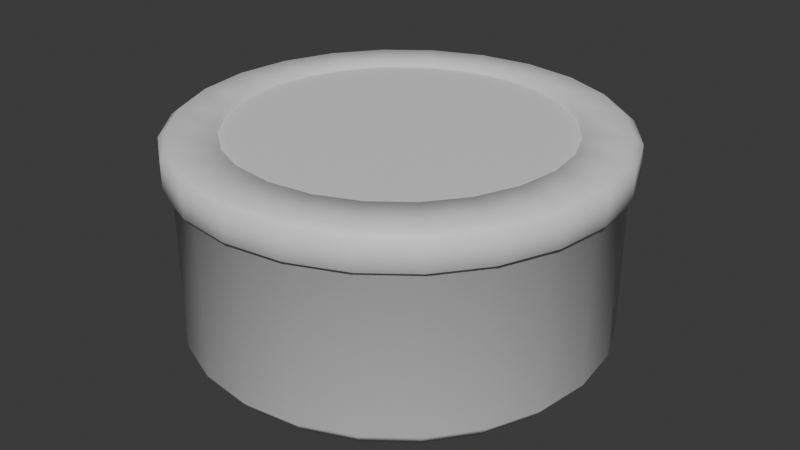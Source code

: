 # Source: Platform_Circle.blend  (saved by Blender 4.3.34; exported with 4.5.12 LTS)
import bpy
from mathutils import Matrix  # noqa: F401  (used for matrix-valued properties, if any)

bpy.ops.wm.read_factory_settings(use_empty=True)
scene = bpy.context.scene
scene.name = 'Scene'

# ---- collections
col_collection = bpy.data.collections.new('Collection'); scene.collection.children.link(col_collection)

# ---- materials (node trees are filled in below, after node groups)
mat_material = bpy.data.materials.new('Material')
mat_material.alpha_threshold = 0.0
mat_material.roughness = 0.5
mat_material.line_color = (0.0, 0.0, 0.0, 1.0)

# ---- material node trees
mat_material.use_nodes = True; mat_material.node_tree.nodes.clear()
_N = mat_material.node_tree.nodes; _L = mat_material.node_tree.links
n0 = _N.new('ShaderNodeOutputMaterial'); n0.name = 'Material Output'; n0.location = (300, 300)
n1 = _N.new('ShaderNodeBsdfPrincipled'); n1.name = 'Principled BSDF'; n1.location = (10, 300)
n1.inputs[3].default_value = 1.45
_L.new(n1.outputs[0], n0.inputs[0])
n0.is_active_output = True

# ---- world
world_world = bpy.data.worlds.new('World'); scene.world = world_world
world_world.use_nodes = True; world_world.node_tree.nodes.clear()
_N = world_world.node_tree.nodes; _L = world_world.node_tree.links
n0 = _N.new('ShaderNodeOutputWorld'); n0.name = 'World Output'; n0.location = (300, 300)
n1 = _N.new('ShaderNodeBackground'); n1.name = 'Background'; n1.location = (10, 300)
n1.inputs[0].default_value = (0.05088, 0.05088, 0.05088, 1.0)
_L.new(n1.outputs[0], n0.inputs[0])
n0.is_active_output = True
world_world.color = (0.05088, 0.05088, 0.05088)
world_world.sun_shadow_jitter_overblur = 0.0

# ---- meshes
me_platform_circle = bpy.data.meshes.new('Platform_Circle')
me_platform_circle.from_pydata([(6.341e-09, 1.872, -2.0), (7.451e-09, 2.0, 0.0), (0.4846, 1.809, -2.0), (0.5176, 1.932, 0.0), (0.9362, 1.621, -2.0), (1.0, 1.732, 0.0), (1.324, 1.324, -2.0), (1.414, 1.414, 0.0), (1.621, 0.9362, -2.0), (1.732, 1.0, 0.0), (1.809, 0.4846, -2.0), (1.932, 0.5176, 0.0), (1.872, -2.22e-09, -2.0), (2.0, 0.0, 0.0), (1.809, -0.4846, -2.0), (1.932, -0.5176, 0.0), (1.621, -0.9362, -2.0), (1.732, -1.0, 0.0), (1.324, -1.324, -2.0), (1.414, -1.414, 0.0), (0.9362, -1.621, -2.0), (1.0, -1.732, 0.0), (0.4846, -1.809, -2.0), (0.5176, -1.932, 0.0), (6.341e-09, -1.872, -2.0), (7.451e-09, -2.0, 0.0), (-0.4846, -1.809, -2.0), (-0.5176, -1.932, 0.0), (-0.9362, -1.621, -2.0), (-1.0, -1.732, 0.0), (-1.324, -1.324, -2.0), (-1.414, -1.414, 0.0), (-1.621, -0.9362, -2.0), (-1.732, -1.0, 0.0), (-1.809, -0.4846, -2.0), (-1.932, -0.5176, 0.0), (-1.872, -2.22e-09, -2.0), (-2.0, 0.0, 0.0), (-1.809, 0.4846, -2.0), (-1.932, 0.5176, 0.0), (-1.621, 0.9362, -2.0), (-1.732, 1.0, 0.0), (-1.324, 1.324, -2.0), (-1.414, 1.414, 0.0), (-0.9362, 1.621, -2.0), (-1.0, 1.732, 0.0), (-0.4846, 1.809, -2.0), (-0.5176, 1.932, 0.0), (7.451e-09, 2.0, -0.381), (0.5176, 1.932, -0.381), (1.0, 1.732, -0.381), (1.414, 1.414, -0.381), (1.732, 1.0, -0.381), (1.932, 0.5176, -0.381), (2.0, 0.0, -0.381), (1.932, -0.5176, -0.381), (1.732, -1.0, -0.381), (1.414, -1.414, -0.381), (1.0, -1.732, -0.381), (0.5176, -1.932, -0.381), (7.451e-09, -2.0, -0.381), (-0.5176, -1.932, -0.381), (-1.0, -1.732, -0.381), (-1.414, -1.414, -0.381), (-1.732, -1.0, -0.381), (-1.932, -0.5176, -0.381), (-2.0, 0.0, -0.381), (-1.932, 0.5176, -0.381), (-1.732, 1.0, -0.381), (-1.414, 1.414, -0.381), (-1.0, 1.732, -0.381), (-0.5176, 1.932, -0.381), (7.923e-09, 2.077, -0.06091), (0.5376, 2.006, -0.06091), (1.039, 1.799, -0.06091), (1.469, 1.469, -0.06091), (1.799, 1.039, -0.06091), (2.006, 0.5376, -0.06091), (2.077, 9.571e-10, -0.06091), (2.006, -0.5376, -0.06091), (1.799, -1.039, -0.06091), (1.469, -1.469, -0.06091), (1.039, -1.799, -0.06091), (0.5376, -2.006, -0.06091), (7.923e-09, -2.077, -0.06091), (-0.5376, -2.006, -0.06091), (-1.039, -1.799, -0.06091), (-1.469, -1.469, -0.06091), (-1.799, -1.039, -0.06091), (-2.006, -0.5376, -0.06091), (-2.077, 9.571e-10, -0.06091), (-2.006, 0.5376, -0.06091), (-1.799, 1.039, -0.06091), (-1.469, 1.469, -0.06091), (-1.039, 1.799, -0.06091), (-0.5376, 2.006, -0.06091), (0.5376, 2.006, -0.3329), (1.039, 1.799, -0.3329), (1.469, 1.469, -0.3329), (1.799, 1.039, -0.3329), (2.006, 0.5376, -0.3329), (2.077, 9.571e-10, -0.3329), (2.006, -0.5376, -0.3329), (1.799, -1.039, -0.3329), (1.469, -1.469, -0.3329), (1.039, -1.799, -0.3329), (0.5376, -2.006, -0.3329), (7.923e-09, -2.077, -0.3329), (-0.5376, -2.006, -0.3329), (-1.039, -1.799, -0.3329), (-1.469, -1.469, -0.3329), (-1.799, -1.039, -0.3329), (-2.006, -0.5376, -0.3329), (-2.077, 9.571e-10, -0.3329), (-2.006, 0.5376, -0.3329), (-1.799, 1.039, -0.3329), (-1.469, 1.469, -0.3329), (-1.039, 1.799, -0.3329), (-0.5376, 2.006, -0.3329), (7.923e-09, 2.077, -0.3329), (0.5176, 1.932, -1.853), (1.0, 1.732, -1.853), (1.414, 1.414, -1.853), (1.732, 1.0, -1.853), (1.932, 0.5176, -1.853), (2.0, 0.0, -1.853), (1.932, -0.5176, -1.853), (1.732, -1.0, -1.853), (1.414, -1.414, -1.853), (1.0, -1.732, -1.853), (0.5176, -1.932, -1.853), (7.451e-09, -2.0, -1.853), (-0.5176, -1.932, -1.853), (-1.0, -1.732, -1.853), (-1.414, -1.414, -1.853), (-1.732, -1.0, -1.853), (-1.932, -0.5176, -1.853), (-2.0, 0.0, -1.853), (-1.932, 0.5176, -1.853), (-1.732, 1.0, -1.853), (-1.414, 1.414, -1.853), (-1.0, 1.732, -1.853), (-0.5176, 1.932, -1.853), (7.451e-09, 2.0, -1.853), (0.4112, 1.535, 0.0), (8.764e-09, 1.589, 0.0), (0.7944, 1.376, 0.0), (1.123, 1.123, 0.0), (1.376, 0.7944, 0.0), (1.535, 0.4112, 0.0), (1.589, -6.517e-09, 0.0), (1.535, -0.4112, 0.0), (1.376, -0.7944, 0.0), (1.123, -1.123, 0.0), (0.7944, -1.376, 0.0), (0.4112, -1.535, 0.0), (8.764e-09, -1.589, 0.0), (-0.4112, -1.535, 0.0), (-0.7944, -1.376, 0.0), (-1.123, -1.123, 0.0), (-1.376, -0.7944, 0.0), (-1.535, -0.4112, 0.0), (-1.589, -6.517e-09, 0.0), (-1.535, 0.4112, 0.0), (-1.376, 0.7944, 0.0), (-1.123, 1.123, 0.0), (-0.7944, 1.376, 0.0), (-0.4112, 1.535, 0.0), (0.4052, 1.512, -0.03667), (8.581e-09, 1.566, -0.03667), (0.7828, 1.356, -0.03667), (1.107, 1.107, -0.03667), (1.356, 0.7828, -0.03667), (1.512, 0.4052, -0.03667), (1.566, -6.422e-09, -0.03667), (1.512, -0.4052, -0.03667), (1.356, -0.7828, -0.03667), (1.107, -1.107, -0.03667), (0.7828, -1.356, -0.03667), (0.4052, -1.512, -0.03667), (8.581e-09, -1.566, -0.03667), (-0.4052, -1.512, -0.03667), (-0.7828, -1.356, -0.03667), (-1.107, -1.107, -0.03667), (-1.356, -0.7828, -0.03667), (-1.512, -0.4052, -0.03667), (-1.566, -6.422e-09, -0.03667), (-1.512, 0.4052, -0.03667), (-1.356, 0.7828, -0.03667), (-1.107, 1.107, -0.03667), (-0.7828, 1.356, -0.03667), (-0.4052, 1.512, -0.03667)], [], [(72, 1, 3, 73), (73, 3, 5, 74), (74, 5, 7, 75), (75, 7, 9, 76), (76, 9, 11, 77), (77, 11, 13, 78), (78, 13, 15, 79), (79, 15, 17, 80), (80, 17, 19, 81), (81, 19, 21, 82), (82, 21, 23, 83), (83, 23, 25, 84), (84, 25, 27, 85), (85, 27, 29, 86), (86, 29, 31, 87), (87, 31, 33, 88), (88, 33, 35, 89), (89, 35, 37, 90), (90, 37, 39, 91), (91, 39, 41, 92), (92, 41, 43, 93), (93, 43, 45, 94), (7, 5, 146, 147), (94, 45, 47, 95), (95, 47, 1, 72), (0, 2, 4, 6, 8, 10, 12, 14, 16, 18, 20, 22, 24, 26, 28, 30, 32, 34, 36, 38, 40, 42, 44, 46), (142, 71, 48, 143), (141, 70, 71, 142), (140, 69, 70, 141), (139, 68, 69, 140), (138, 67, 68, 139), (137, 66, 67, 138), (136, 65, 66, 137), (135, 64, 65, 136), (134, 63, 64, 135), (133, 62, 63, 134), (132, 61, 62, 133), (131, 60, 61, 132), (130, 59, 60, 131), (129, 58, 59, 130), (128, 57, 58, 129), (127, 56, 57, 128), (126, 55, 56, 127), (125, 54, 55, 126), (124, 53, 54, 125), (123, 52, 53, 124), (122, 51, 52, 123), (121, 50, 51, 122), (120, 49, 50, 121), (143, 48, 49, 120), (118, 95, 72, 119), (117, 94, 95, 118), (116, 93, 94, 117), (115, 92, 93, 116), (114, 91, 92, 115), (113, 90, 91, 114), (112, 89, 90, 113), (111, 88, 89, 112), (110, 87, 88, 111), (109, 86, 87, 110), (108, 85, 86, 109), (107, 84, 85, 108), (106, 83, 84, 107), (105, 82, 83, 106), (104, 81, 82, 105), (103, 80, 81, 104), (102, 79, 80, 103), (101, 78, 79, 102), (100, 77, 78, 101), (99, 76, 77, 100), (98, 75, 76, 99), (97, 74, 75, 98), (96, 73, 74, 97), (119, 72, 73, 96), (48, 119, 96, 49), (49, 96, 97, 50), (50, 97, 98, 51), (51, 98, 99, 52), (52, 99, 100, 53), (53, 100, 101, 54), (54, 101, 102, 55), (55, 102, 103, 56), (56, 103, 104, 57), (57, 104, 105, 58), (58, 105, 106, 59), (59, 106, 107, 60), (60, 107, 108, 61), (61, 108, 109, 62), (62, 109, 110, 63), (63, 110, 111, 64), (64, 111, 112, 65), (65, 112, 113, 66), (66, 113, 114, 67), (67, 114, 115, 68), (68, 115, 116, 69), (69, 116, 117, 70), (70, 117, 118, 71), (71, 118, 119, 48), (0, 143, 120, 2), (2, 120, 121, 4), (4, 121, 122, 6), (6, 122, 123, 8), (8, 123, 124, 10), (10, 124, 125, 12), (12, 125, 126, 14), (14, 126, 127, 16), (16, 127, 128, 18), (18, 128, 129, 20), (20, 129, 130, 22), (22, 130, 131, 24), (24, 131, 132, 26), (26, 132, 133, 28), (28, 133, 134, 30), (30, 134, 135, 32), (32, 135, 136, 34), (34, 136, 137, 36), (36, 137, 138, 38), (38, 138, 139, 40), (40, 139, 140, 42), (42, 140, 141, 44), (44, 141, 142, 46), (46, 142, 143, 0), (148, 147, 171, 172), (17, 15, 151, 152), (3, 1, 145, 144), (27, 25, 156, 157), (37, 35, 161, 162), (47, 45, 166, 167), (13, 11, 149, 150), (23, 21, 154, 155), (33, 31, 159, 160), (43, 41, 164, 165), (9, 7, 147, 148), (19, 17, 152, 153), (29, 27, 157, 158), (39, 37, 162, 163), (1, 47, 167, 145), (5, 3, 144, 146), (15, 13, 150, 151), (25, 23, 155, 156), (35, 33, 160, 161), (45, 43, 165, 166), (11, 9, 148, 149), (21, 19, 153, 154), (31, 29, 158, 159), (41, 39, 163, 164), (168, 169, 191, 190, 189, 188, 187, 186, 185, 184, 183, 182, 181, 180, 179, 178, 177, 176, 175, 174, 173, 172, 171, 170), (163, 162, 186, 187), (156, 155, 179, 180), (149, 148, 172, 173), (164, 163, 187, 188), (157, 156, 180, 181), (150, 149, 173, 174), (165, 164, 188, 189), (158, 157, 181, 182), (151, 150, 174, 175), (166, 165, 189, 190), (159, 158, 182, 183), (152, 151, 175, 176), (167, 166, 190, 191), (144, 145, 169, 168), (160, 159, 183, 184), (153, 152, 176, 177), (145, 167, 191, 169), (146, 144, 168, 170), (161, 160, 184, 185), (154, 153, 177, 178), (147, 146, 170, 171), (162, 161, 185, 186), (155, 154, 178, 179)])
me_platform_circle.polygons.foreach_set('use_smooth', [1, 1, 1, 1, 1, 1, 1, 1, 1, 1, 1, 1, 1, 1, 1, 1, 1, 1, 1, 1, 1, 1, 1, 1, 1, 1, 1, 1, 1, 1, 1, 1, 1, 1, 1, 1, 1, 1, 1, 1, 1, 1, 1, 1, 1, 1, 1, 1, 1, 1, 1, 1, 1, 1, 1, 1, 1, 1, 1, 1, 1, 1, 1, 1, 1, 1, 1, 1, 1, 1, 1, 1, 1, 1, 1, 1, 1, 1, 1, 1, 1, 1, 1, 1, 1, 1, 1, 1, 1, 1, 1, 1, 1, 1, 1, 1, 1, 1, 1, 1, 1, 1, 1, 1, 1, 1, 1, 1, 1, 1, 1, 1, 1, 1, 1, 1, 1, 1, 1, 1, 1, 1, 1, 1, 1, 1, 1, 1, 1, 1, 1, 1, 1, 1, 1, 1, 1, 1, 1, 1, 1, 1, 1, 1, 1, 1, 0, 1, 1, 1, 1, 1, 1, 1, 1, 1, 1, 1, 1, 1, 1, 1, 1, 1, 1, 1, 1, 1, 1, 1])
_uv = me_platform_circle.uv_layers.new(name='UVMap')
_uv.uv.foreach_set('vector', [1.0, 0.9835, 1.0, 1.0, 0.9583, 1.0, 0.9583, 0.9835, 0.9583, 0.9835, 0.9583, 1.0, 0.9167, 1.0, 0.9167, 0.9835, 0.9167, 0.9835, 0.9167, 1.0, 0.875, 1.0, 0.875, 0.9835, 0.875, 0.9835, 0.875, 1.0, 0.8333, 1.0, 0.8333, 0.9835, 0.8333, 0.9835, 0.8333, 1.0, 0.7917, 1.0, 0.7917, 0.9835, 0.7917, 0.9835, 0.7917, 1.0, 0.75, 1.0, 0.75, 0.9835, 0.75, 0.9835, 0.75, 1.0, 0.7083, 1.0, 0.7083, 0.9835, 0.7083, 0.9835, 0.7083, 1.0, 0.6667, 1.0, 0.6667, 0.9835, 0.6667, 0.9835, 0.6667, 1.0, 0.625, 1.0, 0.625, 0.9835, 0.625, 0.9835, 0.625, 1.0, 0.5833, 1.0, 0.5833, 0.9835, 0.5833, 0.9835, 0.5833, 1.0, 0.5417, 1.0, 0.5417, 0.9835, 0.5417, 0.9835, 0.5417, 1.0, 0.5, 1.0, 0.5, 0.9835, 0.5, 0.9835, 0.5, 1.0, 0.4583, 1.0, 0.4583, 0.9835, 0.4583, 0.9835, 0.4583, 1.0, 0.4167, 1.0, 0.4167, 0.9835, 0.4167, 0.9835, 0.4167, 1.0, 0.375, 1.0, 0.375, 0.9835, 0.375, 0.9835, 0.375, 1.0, 0.3333, 1.0, 0.3333, 0.9835, 0.3333, 0.9835, 0.3333, 1.0, 0.2917, 1.0, 0.2917, 0.9835, 0.2917, 0.9835, 0.2917, 1.0, 0.25, 1.0, 0.25, 0.9835, 0.25, 0.9835, 0.25, 1.0, 0.2083, 1.0, 0.2083, 0.9835, 0.2083, 0.9835, 0.2083, 1.0, 0.1667, 1.0, 0.1667, 0.9835, 0.1667, 0.9835, 0.1667, 1.0, 0.125, 1.0, 0.125, 0.9835, 0.125, 0.9835, 0.125, 1.0, 0.08333, 1.0, 0.08333, 0.9835, 0.875, 1.0, 0.9167, 1.0, 0.9167, 1.0, 0.875, 1.0, 0.08333, 0.9835, 0.08333, 1.0, 0.04167, 1.0, 0.04167, 0.9835, 0.04167, 0.9835, 0.04167, 1.0, -1.863e-07, 1.0, -1.863e-07, 0.9835, 0.75, 0.49, 0.8121, 0.4818, 0.87, 0.4578, 0.9197, 0.4197, 0.9578, 0.37, 0.9818, 0.3121, 0.99, 0.25, 0.9818, 0.1879, 0.9578, 0.13, 0.9197, 0.08029, 0.87, 0.04215, 0.8121, 0.01818, 0.75, 0.01, 0.6879, 0.01818, 0.63, 0.04215, 0.5803, 0.08029, 0.5422, 0.13, 0.5182, 0.1879, 0.51, 0.25, 0.5182, 0.3121, 0.5422, 0.37, 0.5803, 0.4197, 0.63, 0.4578, 0.6879, 0.4818, 0.04167, 0.5368, 0.04167, 0.9047, -1.863e-07, 0.9047, -1.863e-07, 0.5368, 0.08333, 0.5368, 0.08333, 0.9047, 0.04167, 0.9047, 0.04167, 0.5368, 0.125, 0.5368, 0.125, 0.9047, 0.08333, 0.9047, 0.08333, 0.5368, 0.1667, 0.5368, 0.1667, 0.9047, 0.125, 0.9047, 0.125, 0.5368, 0.2083, 0.5368, 0.2083, 0.9047, 0.1667, 0.9047, 0.1667, 0.5368, 0.25, 0.5368, 0.25, 0.9047, 0.2083, 0.9047, 0.2083, 0.5368, 0.2917, 0.5368, 0.2917, 0.9047, 0.25, 0.9047, 0.25, 0.5368, 0.3333, 0.5368, 0.3333, 0.9047, 0.2917, 0.9047, 0.2917, 0.5368, 0.375, 0.5368, 0.375, 0.9047, 0.3333, 0.9047, 0.3333, 0.5368, 0.4167, 0.5368, 0.4167, 0.9047, 0.375, 0.9047, 0.375, 0.5368, 0.4583, 0.5368, 0.4583, 0.9047, 0.4167, 0.9047, 0.4167, 0.5368, 0.5, 0.5368, 0.5, 0.9047, 0.4583, 0.9047, 0.4583, 0.5368, 0.5417, 0.5368, 0.5417, 0.9047, 0.5, 0.9047, 0.5, 0.5368, 0.5833, 0.5368, 0.5833, 0.9047, 0.5417, 0.9047, 0.5417, 0.5368, 0.625, 0.5368, 0.625, 0.9047, 0.5833, 0.9047, 0.5833, 0.5368, 0.6667, 0.5368, 0.6667, 0.9047, 0.625, 0.9047, 0.625, 0.5368, 0.7083, 0.5368, 0.7083, 0.9047, 0.6667, 0.9047, 0.6667, 0.5368, 0.75, 0.5368, 0.75, 0.9047, 0.7083, 0.9047, 0.7083, 0.5368, 0.7917, 0.5368, 0.7917, 0.9047, 0.75, 0.9047, 0.75, 0.5368, 0.8333, 0.5368, 0.8333, 0.9047, 0.7917, 0.9047, 0.7917, 0.5368, 0.875, 0.5368, 0.875, 0.9047, 0.8333, 0.9047, 0.8333, 0.5368, 0.9167, 0.5368, 0.9167, 0.9047, 0.875, 0.9047, 0.875, 0.5368, 0.9583, 0.5368, 0.9583, 0.9047, 0.9167, 0.9047, 0.9167, 0.5368, 1.0, 0.5368, 1.0, 0.9047, 0.9583, 0.9047, 0.9583, 0.5368, 0.04167, 0.918, 0.04167, 0.9835, -1.863e-07, 0.9835, -1.863e-07, 0.918, 0.08333, 0.918, 0.08333, 0.9835, 0.04167, 0.9835, 0.04167, 0.918, 0.125, 0.918, 0.125, 0.9835, 0.08333, 0.9835, 0.08333, 0.918, 0.1667, 0.918, 0.1667, 0.9835, 0.125, 0.9835, 0.125, 0.918, 0.2083, 0.918, 0.2083, 0.9835, 0.1667, 0.9835, 0.1667, 0.918, 0.25, 0.918, 0.25, 0.9835, 0.2083, 0.9835, 0.2083, 0.918, 0.2917, 0.918, 0.2917, 0.9835, 0.25, 0.9835, 0.25, 0.918, 0.3333, 0.918, 0.3333, 0.9835, 0.2917, 0.9835, 0.2917, 0.918, 0.375, 0.918, 0.375, 0.9835, 0.3333, 0.9835, 0.3333, 0.918, 0.4167, 0.918, 0.4167, 0.9835, 0.375, 0.9835, 0.375, 0.918, 0.4583, 0.918, 0.4583, 0.9835, 0.4167, 0.9835, 0.4167, 0.918, 0.5, 0.918, 0.5, 0.9835, 0.4583, 0.9835, 0.4583, 0.918, 0.5417, 0.918, 0.5417, 0.9835, 0.5, 0.9835, 0.5, 0.918, 0.5833, 0.918, 0.5833, 0.9835, 0.5417, 0.9835, 0.5417, 0.918, 0.625, 0.918, 0.625, 0.9835, 0.5833, 0.9835, 0.5833, 0.918, 0.6667, 0.918, 0.6667, 0.9835, 0.625, 0.9835, 0.625, 0.918, 0.7083, 0.918, 0.7083, 0.9835, 0.6667, 0.9835, 0.6667, 0.918, 0.75, 0.918, 0.75, 0.9835, 0.7083, 0.9835, 0.7083, 0.918, 0.7917, 0.918, 0.7917, 0.9835, 0.75, 0.9835, 0.75, 0.918, 0.8333, 0.918, 0.8333, 0.9835, 0.7917, 0.9835, 0.7917, 0.918, 0.875, 0.918, 0.875, 0.9835, 0.8333, 0.9835, 0.8333, 0.918, 0.9167, 0.918, 0.9167, 0.9835, 0.875, 0.9835, 0.875, 0.918, 0.9583, 0.918, 0.9583, 0.9835, 0.9167, 0.9835, 0.9167, 0.918, 1.0, 0.918, 1.0, 0.9835, 0.9583, 0.9835, 0.9583, 0.918, 1.0, 0.9047, 1.0, 0.918, 0.9583, 0.918, 0.9583, 0.9047, 0.9583, 0.9047, 0.9583, 0.918, 0.9167, 0.918, 0.9167, 0.9047, 0.9167, 0.9047, 0.9167, 0.918, 0.875, 0.918, 0.875, 0.9047, 0.875, 0.9047, 0.875, 0.918, 0.8333, 0.918, 0.8333, 0.9047, 0.8333, 0.9047, 0.8333, 0.918, 0.7917, 0.918, 0.7917, 0.9047, 0.7917, 0.9047, 0.7917, 0.918, 0.75, 0.918, 0.75, 0.9047, 0.75, 0.9047, 0.75, 0.918, 0.7083, 0.918, 0.7083, 0.9047, 0.7083, 0.9047, 0.7083, 0.918, 0.6667, 0.918, 0.6667, 0.9047, 0.6667, 0.9047, 0.6667, 0.918, 0.625, 0.918, 0.625, 0.9047, 0.625, 0.9047, 0.625, 0.918, 0.5833, 0.918, 0.5833, 0.9047, 0.5833, 0.9047, 0.5833, 0.918, 0.5417, 0.918, 0.5417, 0.9047, 0.5417, 0.9047, 0.5417, 0.918, 0.5, 0.918, 0.5, 0.9047, 0.5, 0.9047, 0.5, 0.918, 0.4583, 0.918, 0.4583, 0.9047, 0.4583, 0.9047, 0.4583, 0.918, 0.4167, 0.918, 0.4167, 0.9047, 0.4167, 0.9047, 0.4167, 0.918, 0.375, 0.918, 0.375, 0.9047, 0.375, 0.9047, 0.375, 0.918, 0.3333, 0.918, 0.3333, 0.9047, 0.3333, 0.9047, 0.3333, 0.918, 0.2917, 0.918, 0.2917, 0.9047, 0.2917, 0.9047, 0.2917, 0.918, 0.25, 0.918, 0.25, 0.9047, 0.25, 0.9047, 0.25, 0.918, 0.2083, 0.918, 0.2083, 0.9047, 0.2083, 0.9047, 0.2083, 0.918, 0.1667, 0.918, 0.1667, 0.9047, 0.1667, 0.9047, 0.1667, 0.918, 0.125, 0.918, 0.125, 0.9047, 0.125, 0.9047, 0.125, 0.918, 0.08333, 0.918, 0.08333, 0.9047, 0.08333, 0.9047, 0.08333, 0.918, 0.04167, 0.918, 0.04167, 0.9047, 0.04167, 0.9047, 0.04167, 0.918, -1.863e-07, 0.918, -1.863e-07, 0.9047, 1.0, 0.5, 1.0, 0.5368, 0.9583, 0.5368, 0.9583, 0.5, 0.9583, 0.5, 0.9583, 0.5368, 0.9167, 0.5368, 0.9167, 0.5, 0.9167, 0.5, 0.9167, 0.5368, 0.875, 0.5368, 0.875, 0.5, 0.875, 0.5, 0.875, 0.5368, 0.8333, 0.5368, 0.8333, 0.5, 0.8333, 0.5, 0.8333, 0.5368, 0.7917, 0.5368, 0.7917, 0.5, 0.7917, 0.5, 0.7917, 0.5368, 0.75, 0.5368, 0.75, 0.5, 0.75, 0.5, 0.75, 0.5368, 0.7083, 0.5368, 0.7083, 0.5, 0.7083, 0.5, 0.7083, 0.5368, 0.6667, 0.5368, 0.6667, 0.5, 0.6667, 0.5, 0.6667, 0.5368, 0.625, 0.5368, 0.625, 0.5, 0.625, 0.5, 0.625, 0.5368, 0.5833, 0.5368, 0.5833, 0.5, 0.5833, 0.5, 0.5833, 0.5368, 0.5417, 0.5368, 0.5417, 0.5, 0.5417, 0.5, 0.5417, 0.5368, 0.5, 0.5368, 0.5, 0.5, 0.5, 0.5, 0.5, 0.5368, 0.4583, 0.5368, 0.4583, 0.5, 0.4583, 0.5, 0.4583, 0.5368, 0.4167, 0.5368, 0.4167, 0.5, 0.4167, 0.5, 0.4167, 0.5368, 0.375, 0.5368, 0.375, 0.5, 0.375, 0.5, 0.375, 0.5368, 0.3333, 0.5368, 0.3333, 0.5, 0.3333, 0.5, 0.3333, 0.5368, 0.2917, 0.5368, 0.2917, 0.5, 0.2917, 0.5, 0.2917, 0.5368, 0.25, 0.5368, 0.25, 0.5, 0.25, 0.5, 0.25, 0.5368, 0.2083, 0.5368, 0.2083, 0.5, 0.2083, 0.5, 0.2083, 0.5368, 0.1667, 0.5368, 0.1667, 0.5, 0.1667, 0.5, 0.1667, 0.5368, 0.125, 0.5368, 0.125, 0.5, 0.125, 0.5, 0.125, 0.5368, 0.08333, 0.5368, 0.08333, 0.5, 0.08333, 0.5, 0.08333, 0.5368, 0.04167, 0.5368, 0.04167, 0.5, 0.04167, 0.5, 0.04167, 0.5368, -1.863e-07, 0.5368, -1.863e-07, 0.5, 0.8333, 1.0, 0.875, 1.0, 0.875, 1.0, 0.8333, 1.0, 0.6667, 1.0, 0.7083, 1.0, 0.7083, 1.0, 0.6667, 1.0, 0.9583, 1.0, 1.0, 1.0, 1.0, 1.0, 0.9583, 1.0, 0.4583, 1.0, 0.5, 1.0, 0.5, 1.0, 0.4583, 1.0, 0.25, 1.0, 0.2917, 1.0, 0.2917, 1.0, 0.25, 1.0, 0.04167, 1.0, 0.08333, 1.0, 0.08333, 1.0, 0.04167, 1.0, 0.75, 1.0, 0.7917, 1.0, 0.7917, 1.0, 0.75, 1.0, 0.5417, 1.0, 0.5833, 1.0, 0.5833, 1.0, 0.5417, 1.0, 0.3333, 1.0, 0.375, 1.0, 0.375, 1.0, 0.3333, 1.0, 0.125, 1.0, 0.1667, 1.0, 0.1667, 1.0, 0.125, 1.0, 0.8333, 1.0, 0.875, 1.0, 0.875, 1.0, 0.8333, 1.0, 0.625, 1.0, 0.6667, 1.0, 0.6667, 1.0, 0.625, 1.0, 0.4167, 1.0, 0.4583, 1.0, 0.4583, 1.0, 0.4167, 1.0, 0.2083, 1.0, 0.25, 1.0, 0.25, 1.0, 0.2083, 1.0, -1.863e-07, 1.0, 0.04167, 1.0, 0.04167, 1.0, -1.863e-07, 1.0, 0.9167, 1.0, 0.9583, 1.0, 0.9583, 1.0, 0.9167, 1.0, 0.7083, 1.0, 0.75, 1.0, 0.75, 1.0, 0.7083, 1.0, 0.5, 1.0, 0.5417, 1.0, 0.5417, 1.0, 0.5, 1.0, 0.2917, 1.0, 0.3333, 1.0, 0.3333, 1.0, 0.2917, 1.0, 0.08333, 1.0, 0.125, 1.0, 0.125, 1.0, 0.08333, 1.0, 0.7917, 1.0, 0.8333, 1.0, 0.8333, 1.0, 0.7917, 1.0, 0.5833, 1.0, 0.625, 1.0, 0.625, 1.0, 0.5833, 1.0, 0.375, 1.0, 0.4167, 1.0, 0.4167, 1.0, 0.375, 1.0, 0.1667, 1.0, 0.2083, 1.0, 0.2083, 1.0, 0.1667, 1.0, 0.3121, 0.4818, 0.25, 0.49, 0.1879, 0.4818, 0.13, 0.4578, 0.08029, 0.4197, 0.04215, 0.37, 0.01818, 0.3121, 0.01, 0.25, 0.01818, 0.1879, 0.04215, 0.13, 0.08029, 0.08029, 0.13, 0.04215, 0.1879, 0.01818, 0.25, 0.01, 0.3121, 0.01818, 0.37, 0.04215, 0.4197, 0.08029, 0.4578, 0.13, 0.4818, 0.1879, 0.49, 0.25, 0.4818, 0.3121, 0.4578, 0.37, 0.4197, 0.4197, 0.37, 0.4578, 0.2083, 1.0, 0.25, 1.0, 0.25, 1.0, 0.2083, 1.0, 0.5, 1.0, 0.5417, 1.0, 0.5417, 1.0, 0.5, 1.0, 0.7917, 1.0, 0.8333, 1.0, 0.8333, 1.0, 0.7917, 1.0, 0.1667, 1.0, 0.2083, 1.0, 0.2083, 1.0, 0.1667, 1.0, 0.4583, 1.0, 0.5, 1.0, 0.5, 1.0, 0.4583, 1.0, 0.75, 1.0, 0.7917, 1.0, 0.7917, 1.0, 0.75, 1.0, 0.125, 1.0, 0.1667, 1.0, 0.1667, 1.0, 0.125, 1.0, 0.4167, 1.0, 0.4583, 1.0, 0.4583, 1.0, 0.4167, 1.0, 0.7083, 1.0, 0.75, 1.0, 0.75, 1.0, 0.7083, 1.0, 0.08333, 1.0, 0.125, 1.0, 0.125, 1.0, 0.08333, 1.0, 0.375, 1.0, 0.4167, 1.0, 0.4167, 1.0, 0.375, 1.0, 0.6667, 1.0, 0.7083, 1.0, 0.7083, 1.0, 0.6667, 1.0, 0.04167, 1.0, 0.08333, 1.0, 0.08333, 1.0, 0.04167, 1.0, 0.9583, 1.0, 1.0, 1.0, 1.0, 1.0, 0.9583, 1.0, 0.3333, 1.0, 0.375, 1.0, 0.375, 1.0, 0.3333, 1.0, 0.625, 1.0, 0.6667, 1.0, 0.6667, 1.0, 0.625, 1.0, -1.863e-07, 1.0, 0.04167, 1.0, 0.04167, 1.0, -1.863e-07, 1.0, 0.9167, 1.0, 0.9583, 1.0, 0.9583, 1.0, 0.9167, 1.0, 0.2917, 1.0, 0.3333, 1.0, 0.3333, 1.0, 0.2917, 1.0, 0.5833, 1.0, 0.625, 1.0, 0.625, 1.0, 0.5833, 1.0, 0.875, 1.0, 0.9167, 1.0, 0.9167, 1.0, 0.875, 1.0, 0.25, 1.0, 0.2917, 1.0, 0.2917, 1.0, 0.25, 1.0, 0.5417, 1.0, 0.5833, 1.0, 0.5833, 1.0, 0.5417, 1.0])
me_platform_circle.materials.append(mat_material)
me_platform_circle.use_mirror_vertex_groups = False
me_platform_circle.update()

# ---- objects
ob_platform_circle = bpy.data.objects.new('Platform_Circle', me_platform_circle)

# ---- transforms, parenting, visibility, modifiers, constraints
ob_platform_circle.location = (0.0, 0.0, 0.0)
ob_platform_circle.lock_rotations_4d = False
ob_platform_circle.empty_display_type = 'ARROWS'
ob_platform_circle.lineart.crease_threshold = 0.0

# ---- collection membership
col_collection.objects.link(ob_platform_circle)

# ---- scene / render settings (as saved in the file)
scene.frame_start = 1; scene.frame_end = 250; scene.frame_set(1)
scene.render.engine = 'BLENDER_EEVEE_NEXT'
bpy.context.view_layer.update()

# ---- added for rendering (the .blend has no active camera and no usable light): camera, sun
cam_auto = bpy.data.cameras.new('AutoCamera')
cam_auto.lens = 50.0
cam_auto.sensor_width = 36.0
cam_auto.clip_end = 1000.0
ob_auto_camera = bpy.data.objects.new('AutoCamera', cam_auto)
scene.collection.objects.link(ob_auto_camera)
ob_auto_camera.location = (5.74191, -6.8903, 3.59353)
ob_auto_camera.rotation_euler = (1.09748, -7.21219e-08, 0.694738)
scene.camera = ob_auto_camera
light_auto_sun = bpy.data.lights.new('AutoSun', 'SUN')
light_auto_sun.energy = 3.0
light_auto_sun.angle = 0.0523599
ob_auto_sun = bpy.data.objects.new('AutoSun', light_auto_sun)
scene.collection.objects.link(ob_auto_sun)
ob_auto_sun.rotation_euler = (0.872665, 0.174533, 0.523599)
bpy.context.view_layer.update()
